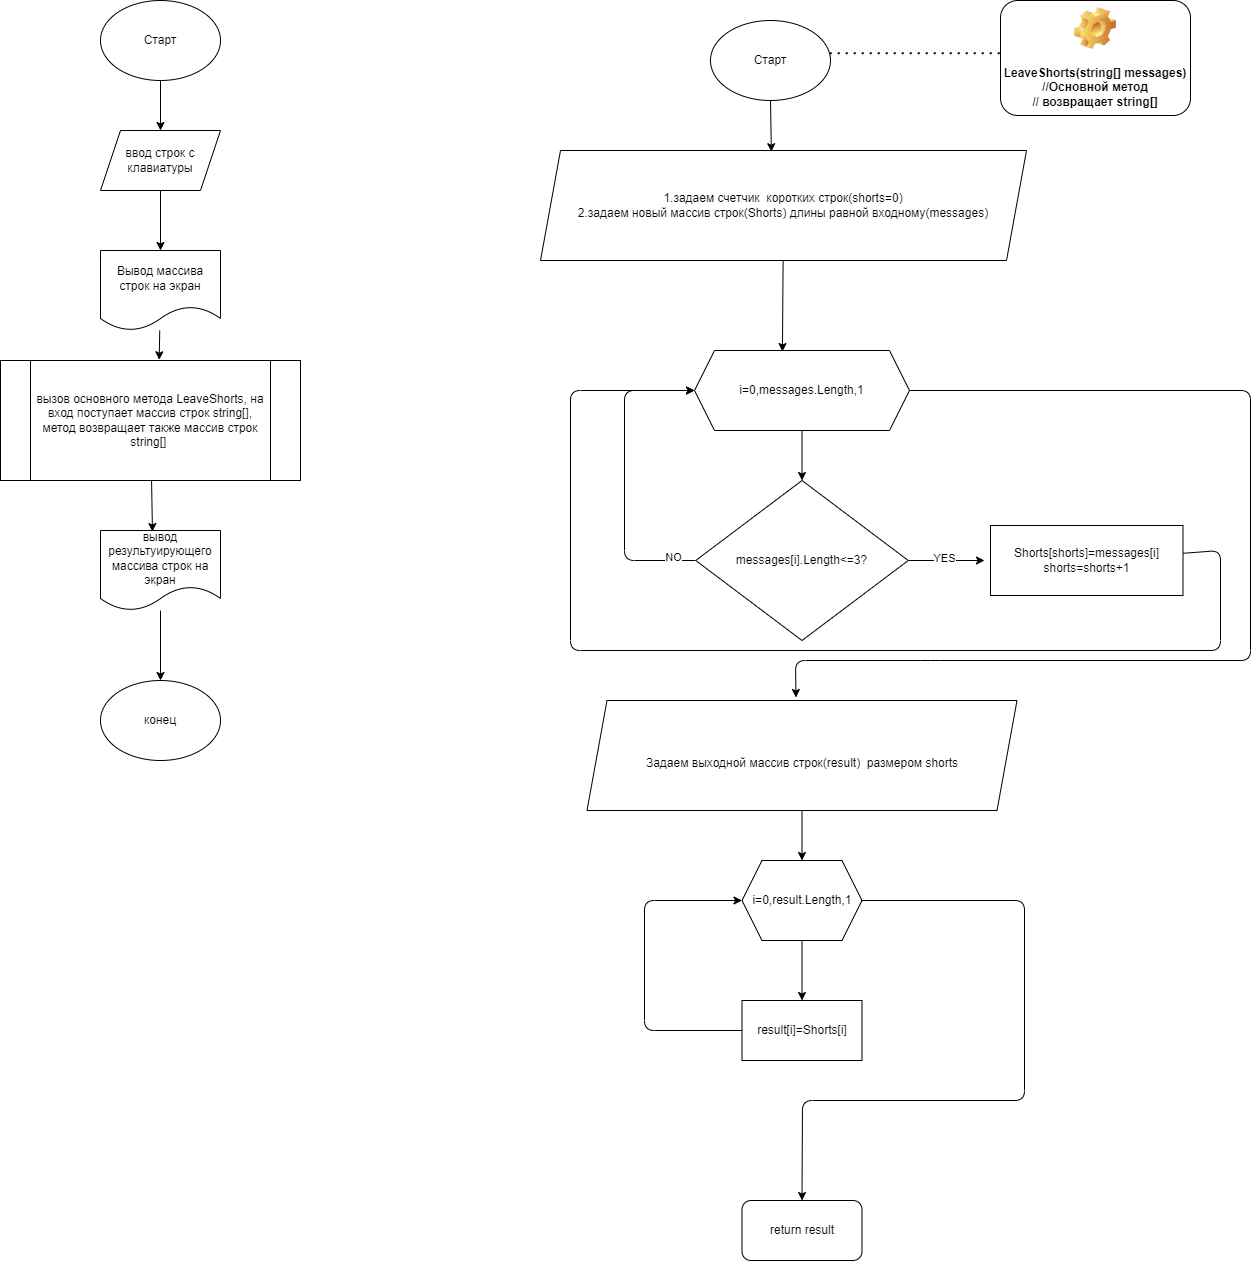

The diagram above was exported from draw.io. Its source (the exported page's mxGraphModel, read from the mxfile embedded in the PNG):
<mxGraphModel dx="1992" dy="603" grid="1" gridSize="10" guides="1" tooltips="1" connect="1" arrows="1" fold="1" page="1" pageScale="1" pageWidth="827" pageHeight="1169" math="0" shadow="0">
  <root>
    <mxCell id="0" />
    <mxCell id="1" parent="0" />
    <mxCell id="4" style="edgeStyle=none;html=1;entryX=0.5;entryY=0;entryDx=0;entryDy=0;" edge="1" parent="1" source="2" target="3">
      <mxGeometry relative="1" as="geometry" />
    </mxCell>
    <mxCell id="2" value="Старт" style="ellipse;whiteSpace=wrap;html=1;" vertex="1" parent="1">
      <mxGeometry x="70" y="30" width="120" height="80" as="geometry" />
    </mxCell>
    <mxCell id="6" style="edgeStyle=none;html=1;exitX=0.5;exitY=1;exitDx=0;exitDy=0;entryX=0.5;entryY=0;entryDx=0;entryDy=0;" edge="1" parent="1" source="3" target="5">
      <mxGeometry relative="1" as="geometry" />
    </mxCell>
    <mxCell id="3" value="ввод строк с клавиатуры" style="shape=parallelogram;perimeter=parallelogramPerimeter;whiteSpace=wrap;html=1;fixedSize=1;" vertex="1" parent="1">
      <mxGeometry x="70" y="160" width="120" height="60" as="geometry" />
    </mxCell>
    <mxCell id="34" style="edgeStyle=none;html=1;entryX=0.529;entryY=-0.006;entryDx=0;entryDy=0;entryPerimeter=0;fontSize=12;" edge="1" parent="1" source="5" target="11">
      <mxGeometry relative="1" as="geometry" />
    </mxCell>
    <mxCell id="5" value="Вывод массива строк на экран" style="shape=document;whiteSpace=wrap;html=1;boundedLbl=1;" vertex="1" parent="1">
      <mxGeometry x="70" y="280" width="120" height="80" as="geometry" />
    </mxCell>
    <mxCell id="8" value="конец" style="ellipse;whiteSpace=wrap;html=1;" vertex="1" parent="1">
      <mxGeometry x="70" y="710" width="120" height="80" as="geometry" />
    </mxCell>
    <mxCell id="47" style="edgeStyle=none;html=1;fontSize=12;" edge="1" parent="1" source="10" target="8">
      <mxGeometry relative="1" as="geometry" />
    </mxCell>
    <mxCell id="10" value="вывод результуирующего массива строк на экран" style="shape=document;whiteSpace=wrap;html=1;boundedLbl=1;" vertex="1" parent="1">
      <mxGeometry x="70" y="560" width="120" height="80" as="geometry" />
    </mxCell>
    <mxCell id="36" style="edgeStyle=none;html=1;entryX=0.433;entryY=0.013;entryDx=0;entryDy=0;entryPerimeter=0;fontSize=12;" edge="1" parent="1" source="11" target="10">
      <mxGeometry relative="1" as="geometry" />
    </mxCell>
    <mxCell id="11" value="вызов основного метода LeaveShorts, на вход поступает массив строк string[], метод возвращает также массив строк string[]&lt;span&gt;&amp;nbsp;&lt;/span&gt;" style="shape=process;whiteSpace=wrap;html=1;backgroundOutline=1;" vertex="1" parent="1">
      <mxGeometry x="-30" y="390" width="300" height="120" as="geometry" />
    </mxCell>
    <mxCell id="21" style="edgeStyle=none;html=1;entryX=0.409;entryY=0.013;entryDx=0;entryDy=0;entryPerimeter=0;" edge="1" parent="1" source="12" target="13">
      <mxGeometry relative="1" as="geometry" />
    </mxCell>
    <mxCell id="12" value="1.задаем счетчик&amp;nbsp; коротких строк(shorts=0)&lt;br&gt;2.задаем новый массив строк(Shorts) длины равной входному(messages)" style="shape=parallelogram;perimeter=parallelogramPerimeter;whiteSpace=wrap;html=1;fixedSize=1;" vertex="1" parent="1">
      <mxGeometry x="510" y="180" width="486" height="110" as="geometry" />
    </mxCell>
    <mxCell id="17" style="edgeStyle=none;html=1;entryX=0.5;entryY=0;entryDx=0;entryDy=0;" edge="1" parent="1" source="13" target="14">
      <mxGeometry relative="1" as="geometry" />
    </mxCell>
    <mxCell id="32" style="edgeStyle=none;html=1;exitX=1;exitY=0.5;exitDx=0;exitDy=0;entryX=0.486;entryY=-0.027;entryDx=0;entryDy=0;entryPerimeter=0;fontSize=12;" edge="1" parent="1" source="13" target="22">
      <mxGeometry relative="1" as="geometry">
        <Array as="points">
          <mxPoint x="1220" y="420" />
          <mxPoint x="1220" y="690" />
          <mxPoint x="900" y="690" />
          <mxPoint x="765" y="690" />
        </Array>
      </mxGeometry>
    </mxCell>
    <mxCell id="13" value="i=0,messages.Length,1&lt;br&gt;" style="shape=hexagon;perimeter=hexagonPerimeter2;whiteSpace=wrap;html=1;fixedSize=1;" vertex="1" parent="1">
      <mxGeometry x="664" y="380" width="215" height="80" as="geometry" />
    </mxCell>
    <mxCell id="15" style="edgeStyle=none;html=1;entryX=0;entryY=0.5;entryDx=0;entryDy=0;" edge="1" parent="1" source="14" target="13">
      <mxGeometry relative="1" as="geometry">
        <Array as="points">
          <mxPoint x="594" y="590" />
          <mxPoint x="594" y="420" />
        </Array>
      </mxGeometry>
    </mxCell>
    <mxCell id="16" value="NO" style="edgeLabel;html=1;align=center;verticalAlign=middle;resizable=0;points=[];" vertex="1" connectable="0" parent="15">
      <mxGeometry x="-0.8562" y="-3" relative="1" as="geometry">
        <mxPoint as="offset" />
      </mxGeometry>
    </mxCell>
    <mxCell id="19" style="edgeStyle=none;html=1;exitX=1;exitY=0.5;exitDx=0;exitDy=0;entryX=0;entryY=0.5;entryDx=0;entryDy=0;" edge="1" parent="1" source="14">
      <mxGeometry relative="1" as="geometry">
        <mxPoint x="954" y="590" as="targetPoint" />
      </mxGeometry>
    </mxCell>
    <mxCell id="20" value="YES" style="edgeLabel;html=1;align=center;verticalAlign=middle;resizable=0;points=[];" vertex="1" connectable="0" parent="19">
      <mxGeometry x="0.3443" y="2" relative="1" as="geometry">
        <mxPoint x="-15" as="offset" />
      </mxGeometry>
    </mxCell>
    <mxCell id="14" value="messages[i].Length&amp;lt;=3?" style="rhombus;whiteSpace=wrap;html=1;" vertex="1" parent="1">
      <mxGeometry x="665.25" y="510" width="212.5" height="160" as="geometry" />
    </mxCell>
    <mxCell id="41" style="edgeStyle=none;html=1;entryX=0;entryY=0.5;entryDx=0;entryDy=0;fontSize=12;" edge="1" parent="1" source="18" target="13">
      <mxGeometry relative="1" as="geometry">
        <Array as="points">
          <mxPoint x="1190" y="580" />
          <mxPoint x="1190" y="680" />
          <mxPoint x="540" y="680" />
          <mxPoint x="540" y="420" />
        </Array>
      </mxGeometry>
    </mxCell>
    <mxCell id="18" value="Shorts[shorts]=messages[i]&lt;br&gt;shorts=shorts+1" style="rounded=0;whiteSpace=wrap;html=1;" vertex="1" parent="1">
      <mxGeometry x="960" y="555" width="192.5" height="70" as="geometry" />
    </mxCell>
    <mxCell id="28" style="edgeStyle=none;html=1;exitX=0.5;exitY=1;exitDx=0;exitDy=0;entryX=0.5;entryY=0;entryDx=0;entryDy=0;fontSize=12;" edge="1" parent="1" source="22" target="24">
      <mxGeometry relative="1" as="geometry" />
    </mxCell>
    <mxCell id="22" value="&lt;font&gt;&lt;br&gt;&lt;font style=&quot;font-size: 12px&quot;&gt;Задаем выходной массив строк(result)&amp;nbsp; размером shorts&lt;/font&gt;&lt;/font&gt;" style="shape=parallelogram;perimeter=parallelogramPerimeter;whiteSpace=wrap;html=1;fixedSize=1;" vertex="1" parent="1">
      <mxGeometry x="556.5" y="730" width="430" height="110" as="geometry" />
    </mxCell>
    <mxCell id="26" style="edgeStyle=none;html=1;exitX=0.5;exitY=1;exitDx=0;exitDy=0;entryX=0.5;entryY=0;entryDx=0;entryDy=0;fontSize=12;" edge="1" parent="1" source="24" target="25">
      <mxGeometry relative="1" as="geometry" />
    </mxCell>
    <mxCell id="31" style="edgeStyle=none;html=1;entryX=0.5;entryY=0;entryDx=0;entryDy=0;fontSize=12;" edge="1" parent="1" source="24" target="29">
      <mxGeometry relative="1" as="geometry">
        <Array as="points">
          <mxPoint x="994" y="930" />
          <mxPoint x="994" y="1130" />
          <mxPoint x="772" y="1130" />
        </Array>
      </mxGeometry>
    </mxCell>
    <mxCell id="24" value="i=0,result.Length,1" style="shape=hexagon;perimeter=hexagonPerimeter2;whiteSpace=wrap;html=1;fixedSize=1;fontSize=12;" vertex="1" parent="1">
      <mxGeometry x="711.5" y="890" width="120" height="80" as="geometry" />
    </mxCell>
    <mxCell id="27" style="edgeStyle=none;html=1;entryX=0;entryY=0.5;entryDx=0;entryDy=0;fontSize=12;" edge="1" parent="1" source="25" target="24">
      <mxGeometry relative="1" as="geometry">
        <Array as="points">
          <mxPoint x="614" y="1060" />
          <mxPoint x="614" y="930" />
        </Array>
      </mxGeometry>
    </mxCell>
    <mxCell id="25" value="result[i]=Shorts[i]" style="rounded=0;whiteSpace=wrap;html=1;fontSize=12;" vertex="1" parent="1">
      <mxGeometry x="711.5" y="1030" width="120" height="60" as="geometry" />
    </mxCell>
    <mxCell id="29" value="return result" style="rounded=1;whiteSpace=wrap;html=1;fontSize=12;" vertex="1" parent="1">
      <mxGeometry x="711.5" y="1230" width="120" height="60" as="geometry" />
    </mxCell>
    <mxCell id="42" value="LeaveShorts(string[] messages)&lt;br&gt;//Основной метод&lt;br&gt;// возвращает string[]" style="label;whiteSpace=wrap;html=1;align=center;verticalAlign=bottom;spacingLeft=0;spacingBottom=4;imageAlign=center;imageVerticalAlign=top;image=img/clipart/Gear_128x128.png;fontSize=12;" vertex="1" parent="1">
      <mxGeometry x="970" y="30" width="190" height="115" as="geometry" />
    </mxCell>
    <mxCell id="45" style="edgeStyle=none;html=1;entryX=0.475;entryY=0.011;entryDx=0;entryDy=0;entryPerimeter=0;fontSize=12;" edge="1" parent="1" source="44" target="12">
      <mxGeometry relative="1" as="geometry" />
    </mxCell>
    <mxCell id="44" value="Старт" style="ellipse;whiteSpace=wrap;html=1;fontSize=12;" vertex="1" parent="1">
      <mxGeometry x="680" y="50" width="120" height="80" as="geometry" />
    </mxCell>
    <mxCell id="46" value="" style="endArrow=none;dashed=1;html=1;dashPattern=1 3;strokeWidth=2;fontSize=12;exitX=0.994;exitY=0.41;exitDx=0;exitDy=0;exitPerimeter=0;entryX=0;entryY=0.459;entryDx=0;entryDy=0;entryPerimeter=0;" edge="1" parent="1" source="44" target="42">
      <mxGeometry width="50" height="50" relative="1" as="geometry">
        <mxPoint x="890" y="170" as="sourcePoint" />
        <mxPoint x="940" y="120" as="targetPoint" />
      </mxGeometry>
    </mxCell>
  </root>
</mxGraphModel>